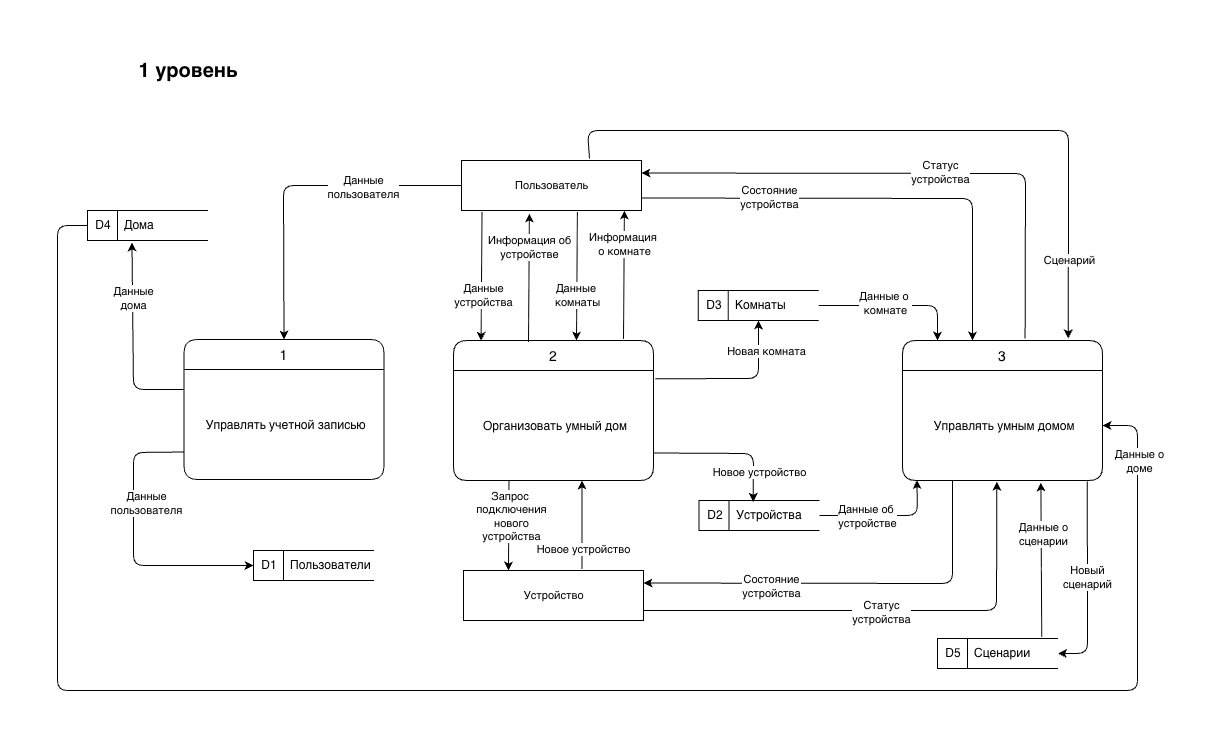

The diagram above was exported from draw.io. Its source (the exported page's mxGraphModel, read from the mxfile embedded in the PNG):
<mxGraphModel dx="2504" dy="3321" grid="0" gridSize="10" guides="1" tooltips="1" connect="1" arrows="1" fold="1" page="1" pageScale="1" pageWidth="1169" pageHeight="827" math="0" shadow="0">
  <root>
    <mxCell id="0" />
    <mxCell id="1" parent="0" />
    <mxCell id="2" parent="1" style="swimlane;childLayout=stackLayout;horizontal=1;startSize=30;horizontalStack=0;rounded=1;fontSize=14;fontStyle=0;strokeWidth=1;resizeParent=0;resizeLast=1;shadow=0;dashed=0;align=center;fillColor=#FFFFFF;" value="1" vertex="1">
      <mxGeometry height="140" width="200" x="-1013.5" y="-1271" as="geometry" />
    </mxCell>
    <mxCell id="3" parent="2" style="align=center;strokeColor=none;fillColor=none;spacingLeft=4;fontSize=12;verticalAlign=middle;resizable=0;rotatable=0;part=1;" value="Управлять учетной записью" vertex="1">
      <mxGeometry height="110" width="200" y="30" as="geometry" />
    </mxCell>
    <mxCell id="4" parent="1" style="swimlane;childLayout=stackLayout;horizontal=1;startSize=30;horizontalStack=0;rounded=1;fontSize=14;fontStyle=0;strokeWidth=1;resizeParent=0;resizeLast=1;shadow=0;dashed=0;align=center;fillColor=#FFFFFF;" value="2" vertex="1">
      <mxGeometry height="140" width="200" x="-744" y="-1270" as="geometry" />
    </mxCell>
    <mxCell id="5" parent="4" style="align=center;strokeColor=none;fillColor=none;spacingLeft=4;fontSize=12;verticalAlign=middle;resizable=0;rotatable=0;part=1;" value="Организовать умный дом" vertex="1">
      <mxGeometry height="110" width="200" y="30" as="geometry" />
    </mxCell>
    <mxCell id="6" parent="1" style="swimlane;childLayout=stackLayout;horizontal=1;startSize=30;horizontalStack=0;rounded=1;fontSize=14;fontStyle=0;strokeWidth=1;resizeParent=0;resizeLast=1;shadow=0;dashed=0;align=center;fillColor=#FFFFFF;" value="3" vertex="1">
      <mxGeometry height="140" width="200" x="-295" y="-1270" as="geometry" />
    </mxCell>
    <mxCell id="7" parent="6" style="align=center;strokeColor=none;fillColor=none;spacingLeft=4;fontSize=12;verticalAlign=middle;resizable=0;rotatable=0;part=1;" value="Управлять умным домом" vertex="1">
      <mxGeometry height="110" width="200" y="30" as="geometry" />
    </mxCell>
    <mxCell id="8" parent="1" style="html=1;fontSize=11;" value="Пользователь" vertex="1">
      <mxGeometry height="50" width="180" x="-736" y="-1450" as="geometry" />
    </mxCell>
    <mxCell id="9" parent="1" style="html=1;fontSize=11;" value="Устройство" vertex="1">
      <mxGeometry height="50" width="180" x="-734" y="-1040" as="geometry" />
    </mxCell>
    <mxCell id="10" parent="1" style="html=1;dashed=0;whiteSpace=wrap;shape=mxgraph.dfd.dataStoreID;align=left;spacingLeft=3;points=[[0,0],[0.5,0],[1,0],[0,0.5],[1,0.5],[0,1],[0.5,1],[1,1]];" value="&amp;nbsp;D1&amp;nbsp; &amp;nbsp; Пользователи" vertex="1">
      <mxGeometry height="30" width="120.5" x="-944" y="-1060" as="geometry" />
    </mxCell>
    <mxCell id="11" parent="1" style="html=1;dashed=0;whiteSpace=wrap;shape=mxgraph.dfd.dataStoreID;align=left;spacingLeft=3;points=[[0,0],[0.5,0],[1,0],[0,0.5],[1,0.5],[0,1],[0.5,1],[1,1]];" value="&amp;nbsp;D2&amp;nbsp; &amp;nbsp; Устройства" vertex="1">
      <mxGeometry height="30" width="120.5" x="-498.5" y="-1110" as="geometry" />
    </mxCell>
    <mxCell id="12" edge="1" parent="1" source="2" style="endArrow=none;html=1;rounded=1;entryX=0;entryY=0.5;entryDx=0;entryDy=0;curved=0;exitX=0.5;exitY=0;exitDx=0;exitDy=0;startArrow=classic;startFill=1;endFill=0;" target="8" value="">
      <mxGeometry height="50" relative="1" width="50" as="geometry">
        <Array as="points">
          <mxPoint x="-914" y="-1425" />
        </Array>
        <mxPoint x="-1028.5" y="-1272.7999999999997" as="sourcePoint" />
        <mxPoint x="-742.1399999999999" y="-1396" as="targetPoint" />
      </mxGeometry>
    </mxCell>
    <mxCell id="13" connectable="0" parent="12" style="edgeLabel;html=1;align=center;verticalAlign=middle;resizable=0;points=[];" value="Данные&lt;div&gt;пользователя&lt;/div&gt;" vertex="1">
      <mxGeometry relative="1" x="0.2262" y="-1" as="geometry">
        <mxPoint x="30" as="offset" />
      </mxGeometry>
    </mxCell>
    <mxCell id="14" edge="1" parent="1" source="3" style="endArrow=classic;html=1;rounded=1;entryX=0;entryY=0.5;entryDx=0;entryDy=0;curved=0;exitX=0;exitY=0.75;exitDx=0;exitDy=0;startArrow=none;startFill=0;endFill=1;" target="10" value="">
      <mxGeometry height="50" relative="1" width="50" as="geometry">
        <Array as="points">
          <mxPoint x="-1064" y="-1158" />
          <mxPoint x="-1064" y="-1045" />
        </Array>
        <mxPoint x="-1334" y="-1269.9999999999998" as="sourcePoint" />
        <mxPoint x="-1047.6399999999999" y="-1393.2" as="targetPoint" />
      </mxGeometry>
    </mxCell>
    <mxCell id="15" connectable="0" parent="14" style="edgeLabel;html=1;align=center;verticalAlign=middle;resizable=0;points=[];" value="Данные&lt;div&gt;пользователя&lt;/div&gt;" vertex="1">
      <mxGeometry relative="1" x="0.2262" y="-1" as="geometry">
        <mxPoint x="2" y="-64" as="offset" />
      </mxGeometry>
    </mxCell>
    <mxCell id="16" edge="1" parent="1" style="endArrow=none;html=1;rounded=1;entryX=0.375;entryY=1.038;entryDx=0;entryDy=0;curved=0;startArrow=classic;startFill=1;endFill=0;entryPerimeter=0;exitX=0.183;exitY=0.002;exitDx=0;exitDy=0;exitPerimeter=0;" value="">
      <mxGeometry height="50" relative="1" width="50" as="geometry">
        <mxPoint x="-716.3999999999999" y="-1269.7199999999998" as="sourcePoint" />
        <mxPoint x="-715.5" y="-1398.1000000000004" as="targetPoint" />
      </mxGeometry>
    </mxCell>
    <mxCell id="17" connectable="0" parent="16" style="edgeLabel;html=1;align=center;verticalAlign=middle;resizable=0;points=[];" value="Данные&lt;div&gt;устройства&lt;/div&gt;" vertex="1">
      <mxGeometry relative="1" x="0.2262" y="-1" as="geometry">
        <mxPoint y="33" as="offset" />
      </mxGeometry>
    </mxCell>
    <mxCell id="18" edge="1" parent="1" source="11" style="endArrow=none;html=1;rounded=1;entryX=1;entryY=0.75;entryDx=0;entryDy=0;curved=0;startArrow=classic;startFill=1;endFill=0;exitX=0.449;exitY=0.046;exitDx=0;exitDy=0;exitPerimeter=0;" target="5" value="">
      <mxGeometry height="50" relative="1" width="50" as="geometry">
        <Array as="points">
          <mxPoint x="-444" y="-1157" />
        </Array>
        <mxPoint x="-504" y="-1015" as="sourcePoint" />
        <mxPoint x="-574" y="-1130" as="targetPoint" />
      </mxGeometry>
    </mxCell>
    <mxCell id="19" connectable="0" parent="18" style="edgeLabel;html=1;align=center;verticalAlign=middle;resizable=0;points=[];" value="Новое устройство" vertex="1">
      <mxGeometry relative="1" x="0.2262" y="-1" as="geometry">
        <mxPoint x="48" y="20" as="offset" />
      </mxGeometry>
    </mxCell>
    <mxCell id="20" edge="1" parent="1" style="endArrow=none;html=1;rounded=1;entryX=0.431;entryY=0.059;entryDx=0;entryDy=0;curved=0;startArrow=classic;startFill=1;endFill=0;entryPerimeter=0;exitX=0.188;exitY=1.041;exitDx=0;exitDy=0;exitPerimeter=0;" value="">
      <mxGeometry height="50" relative="1" width="50" as="geometry">
        <mxPoint x="-615.5099999999999" y="-1129.9999999999998" as="sourcePoint" />
        <mxPoint x="-615.5299999999999" y="-1041.5600000000002" as="targetPoint" />
      </mxGeometry>
    </mxCell>
    <mxCell id="21" connectable="0" parent="20" style="edgeLabel;html=1;align=center;verticalAlign=middle;resizable=0;points=[];" value="Новое устройство" vertex="1">
      <mxGeometry relative="1" x="0.2262" y="-1" as="geometry">
        <mxPoint x="2" y="15" as="offset" />
      </mxGeometry>
    </mxCell>
    <mxCell id="22" edge="1" parent="1" style="endArrow=none;html=1;rounded=1;entryX=0.375;entryY=1.038;entryDx=0;entryDy=0;curved=0;startArrow=classic;startFill=1;endFill=0;entryPerimeter=0;" value="">
      <mxGeometry height="50" relative="1" width="50" as="geometry">
        <mxPoint x="-689" y="-1040" as="sourcePoint" />
        <mxPoint x="-688.53" y="-1130" as="targetPoint" />
      </mxGeometry>
    </mxCell>
    <mxCell id="23" connectable="0" parent="22" style="edgeLabel;html=1;align=center;verticalAlign=middle;resizable=0;points=[];" value="Запрос&amp;nbsp;&lt;div&gt;подключения&lt;/div&gt;&lt;div&gt;нового&lt;/div&gt;&lt;div&gt;устройства&lt;/div&gt;" vertex="1">
      <mxGeometry relative="1" x="0.2262" y="-1" as="geometry">
        <mxPoint x="1" as="offset" />
      </mxGeometry>
    </mxCell>
    <mxCell id="24" parent="1" style="html=1;dashed=0;whiteSpace=wrap;shape=mxgraph.dfd.dataStoreID;align=left;spacingLeft=3;points=[[0,0],[0.5,0],[1,0],[0,0.5],[1,0.5],[0,1],[0.5,1],[1,1]];" value="&amp;nbsp;D3&amp;nbsp; &amp;nbsp; Комнаты" vertex="1">
      <mxGeometry height="30" width="120.5" x="-499.25" y="-1320" as="geometry" />
    </mxCell>
    <mxCell id="25" edge="1" parent="1" source="7" style="endArrow=none;html=1;rounded=1;curved=0;startArrow=classic;startFill=1;endFill=0;exitX=0.072;exitY=0.996;exitDx=0;exitDy=0;exitPerimeter=0;" target="11" value="">
      <mxGeometry height="50" relative="1" width="50" as="geometry">
        <Array as="points">
          <mxPoint x="-280" y="-1095" />
        </Array>
        <mxPoint x="-432" y="-944" as="sourcePoint" />
        <mxPoint x="-504" y="-1040" as="targetPoint" />
      </mxGeometry>
    </mxCell>
    <mxCell id="26" connectable="0" parent="25" style="edgeLabel;html=1;align=center;verticalAlign=middle;resizable=0;points=[];" value="Данные об&amp;nbsp;&lt;div&gt;устройстве&lt;/div&gt;" vertex="1">
      <mxGeometry relative="1" x="0.2262" y="-1" as="geometry">
        <mxPoint x="-4" y="1" as="offset" />
      </mxGeometry>
    </mxCell>
    <mxCell id="27" edge="1" parent="1" style="endArrow=none;html=1;rounded=1;curved=0;startArrow=classic;startFill=1;endFill=0;entryX=1;entryY=0.5;entryDx=0;entryDy=0;" target="24" value="">
      <mxGeometry height="50" relative="1" width="50" as="geometry">
        <Array as="points">
          <mxPoint x="-260" y="-1305" />
        </Array>
        <mxPoint x="-260" y="-1270" as="sourcePoint" />
        <mxPoint x="-334" y="-1009" as="targetPoint" />
      </mxGeometry>
    </mxCell>
    <mxCell id="28" connectable="0" parent="27" style="edgeLabel;html=1;align=center;verticalAlign=middle;resizable=0;points=[];spacing=2;spacingRight=0;spacingLeft=0;fontSize=11;" value="Данные о&amp;nbsp;&lt;div&gt;комнате&lt;/div&gt;" vertex="1">
      <mxGeometry relative="1" x="0.2262" y="-1" as="geometry">
        <mxPoint x="6" y="-2" as="offset" />
      </mxGeometry>
    </mxCell>
    <mxCell id="29" edge="1" parent="1" style="endArrow=classic;html=1;rounded=1;entryX=0.375;entryY=1.038;entryDx=0;entryDy=0;curved=0;startArrow=none;startFill=0;endFill=1;entryPerimeter=0;exitX=0.183;exitY=0.002;exitDx=0;exitDy=0;exitPerimeter=0;" value="">
      <mxGeometry height="50" relative="1" width="50" as="geometry">
        <mxPoint x="-669" y="-1268.6199999999994" as="sourcePoint" />
        <mxPoint x="-668.1000000000001" y="-1397" as="targetPoint" />
      </mxGeometry>
    </mxCell>
    <mxCell id="30" connectable="0" parent="29" style="edgeLabel;html=1;align=center;verticalAlign=middle;resizable=0;points=[];" value="Информация об&lt;div&gt;устройстве&lt;/div&gt;" vertex="1">
      <mxGeometry relative="1" x="0.2262" y="-1" as="geometry">
        <mxPoint x="-1" y="-16" as="offset" />
      </mxGeometry>
    </mxCell>
    <mxCell id="31" edge="1" parent="1" style="endArrow=none;html=1;rounded=1;entryX=0.375;entryY=1.038;entryDx=0;entryDy=0;curved=0;startArrow=classic;startFill=1;endFill=0;entryPerimeter=0;exitX=0.183;exitY=0.002;exitDx=0;exitDy=0;exitPerimeter=0;" value="">
      <mxGeometry height="50" relative="1" width="50" as="geometry">
        <mxPoint x="-621" y="-1269.9999999999995" as="sourcePoint" />
        <mxPoint x="-620.1000000000001" y="-1398.38" as="targetPoint" />
      </mxGeometry>
    </mxCell>
    <mxCell id="32" connectable="0" parent="31" style="edgeLabel;html=1;align=center;verticalAlign=middle;resizable=0;points=[];" value="Данные&amp;nbsp;&lt;div&gt;комнаты&lt;/div&gt;" vertex="1">
      <mxGeometry relative="1" x="0.2262" y="-1" as="geometry">
        <mxPoint x="-1" y="33" as="offset" />
      </mxGeometry>
    </mxCell>
    <mxCell id="33" edge="1" parent="1" source="24" style="endArrow=none;html=1;rounded=1;entryX=1.009;entryY=0.075;entryDx=0;entryDy=0;curved=0;startArrow=classic;startFill=1;endFill=0;exitX=0.5;exitY=1;exitDx=0;exitDy=0;entryPerimeter=0;" target="5" value="">
      <mxGeometry height="50" relative="1" width="50" as="geometry">
        <Array as="points">
          <mxPoint x="-439" y="-1232" />
        </Array>
        <mxPoint x="-452" y="-1224" as="sourcePoint" />
        <mxPoint x="-524" y="-1320" as="targetPoint" />
      </mxGeometry>
    </mxCell>
    <mxCell id="34" connectable="0" parent="33" style="edgeLabel;html=1;align=center;verticalAlign=middle;resizable=0;points=[];" value="Новая комната" vertex="1">
      <mxGeometry relative="1" x="0.2262" y="-1" as="geometry">
        <mxPoint x="49" y="-27" as="offset" />
      </mxGeometry>
    </mxCell>
    <mxCell id="35" edge="1" parent="1" style="endArrow=classic;html=1;rounded=1;entryX=0.375;entryY=1.038;entryDx=0;entryDy=0;curved=0;startArrow=none;startFill=0;endFill=1;entryPerimeter=0;exitX=0.183;exitY=0.002;exitDx=0;exitDy=0;exitPerimeter=0;" value="">
      <mxGeometry height="50" relative="1" width="50" as="geometry">
        <mxPoint x="-574" y="-1271.6199999999994" as="sourcePoint" />
        <mxPoint x="-573.1000000000001" y="-1400" as="targetPoint" />
      </mxGeometry>
    </mxCell>
    <mxCell id="36" connectable="0" parent="35" style="edgeLabel;html=1;align=center;verticalAlign=middle;resizable=0;points=[];" value="Информация&amp;nbsp;&lt;div&gt;о&amp;nbsp;&lt;span style=&quot;background-color: light-dark(#ffffff, var(--ge-dark-color, #121212)); color: light-dark(rgb(0, 0, 0), rgb(255, 255, 255));&quot;&gt;комнате&lt;/span&gt;&lt;/div&gt;" vertex="1">
      <mxGeometry relative="1" x="0.2262" y="-1" as="geometry">
        <mxPoint x="-1" y="-16" as="offset" />
      </mxGeometry>
    </mxCell>
    <mxCell id="37" edge="1" parent="1" source="6" style="endArrow=none;html=1;rounded=1;curved=0;exitX=0.35;exitY=0;exitDx=0;exitDy=0;startArrow=classic;startFill=1;endFill=0;entryX=1;entryY=0.75;entryDx=0;entryDy=0;exitPerimeter=0;" target="8" value="">
      <mxGeometry height="50" relative="1" width="50" as="geometry">
        <Array as="points">
          <mxPoint x="-225" y="-1412" />
        </Array>
        <mxPoint x="-783" y="-1276" as="sourcePoint" />
        <mxPoint x="-554" y="-1430" as="targetPoint" />
      </mxGeometry>
    </mxCell>
    <mxCell id="38" connectable="0" parent="37" style="edgeLabel;html=1;align=center;verticalAlign=middle;resizable=0;points=[];" value="Состояние&lt;div&gt;устройства&lt;/div&gt;" vertex="1">
      <mxGeometry relative="1" x="0.2262" y="-1" as="geometry">
        <mxPoint x="-56" as="offset" />
      </mxGeometry>
    </mxCell>
    <mxCell id="39" parent="1" style="text;html=1;whiteSpace=wrap;strokeColor=none;fillColor=none;align=center;verticalAlign=middle;rounded=0;fontSize=20;fontStyle=1" value="1 уровень" vertex="1">
      <mxGeometry height="40" width="130" x="-1074" y="-1560" as="geometry" />
    </mxCell>
    <mxCell id="40" edge="1" parent="1" source="6" style="endArrow=classic;html=1;rounded=1;curved=0;startArrow=none;startFill=0;endFill=1;entryX=1;entryY=0.25;entryDx=0;entryDy=0;exitX=0.613;exitY=-0.015;exitDx=0;exitDy=0;exitPerimeter=0;" target="8" value="">
      <mxGeometry height="50" relative="1" width="50" as="geometry">
        <Array as="points">
          <mxPoint x="-172" y="-1437" />
        </Array>
        <mxPoint x="-140" y="-1271" as="sourcePoint" />
        <mxPoint x="-510" y="-1426" as="targetPoint" />
      </mxGeometry>
    </mxCell>
    <mxCell id="41" connectable="0" parent="40" style="edgeLabel;html=1;align=center;verticalAlign=middle;resizable=0;points=[];" value="Статус&lt;div&gt;устройства&lt;/div&gt;" vertex="1">
      <mxGeometry relative="1" x="0.2262" y="-1" as="geometry">
        <mxPoint x="87" as="offset" />
      </mxGeometry>
    </mxCell>
    <mxCell id="42" parent="1" style="html=1;dashed=0;whiteSpace=wrap;shape=mxgraph.dfd.dataStoreID;align=left;spacingLeft=3;points=[[0,0],[0.5,0],[1,0],[0,0.5],[1,0.5],[0,1],[0.5,1],[1,1]];" value="&amp;nbsp;D4&amp;nbsp; &amp;nbsp; Дома" vertex="1">
      <mxGeometry height="30" width="120.5" x="-1110" y="-1400" as="geometry" />
    </mxCell>
    <mxCell id="43" edge="1" parent="1" style="endArrow=classic;html=1;rounded=1;entryX=0.369;entryY=1.067;entryDx=0;entryDy=0;curved=0;exitX=0;exitY=0.5;exitDx=0;exitDy=0;startArrow=none;startFill=0;endFill=1;entryPerimeter=0;" target="42" value="">
      <mxGeometry height="50" relative="1" width="50" as="geometry">
        <Array as="points">
          <mxPoint x="-1064" y="-1221" />
        </Array>
        <mxPoint x="-1013" y="-1221" as="sourcePoint" />
        <mxPoint x="-944" y="-1080" as="targetPoint" />
      </mxGeometry>
    </mxCell>
    <mxCell id="44" connectable="0" parent="43" style="edgeLabel;html=1;align=center;verticalAlign=middle;resizable=0;points=[];" value="Данные&lt;div&gt;дома&lt;/div&gt;" vertex="1">
      <mxGeometry relative="1" x="0.2262" y="-1" as="geometry">
        <mxPoint x="-1" y="-21" as="offset" />
      </mxGeometry>
    </mxCell>
    <mxCell id="45" edge="1" parent="1" source="42" style="endArrow=classic;html=1;rounded=1;exitX=0;exitY=0.5;exitDx=0;exitDy=0;entryX=1;entryY=0.5;entryDx=0;entryDy=0;curved=0;" target="7" value="">
      <mxGeometry height="50" relative="1" width="50" as="geometry">
        <Array as="points">
          <mxPoint x="-1140" y="-1385" />
          <mxPoint x="-1140" y="-920" />
          <mxPoint x="-60" y="-920" />
          <mxPoint x="-60" y="-1185" />
        </Array>
        <mxPoint x="-650" y="-1210" as="sourcePoint" />
        <mxPoint x="-600" y="-1260" as="targetPoint" />
      </mxGeometry>
    </mxCell>
    <mxCell id="46" connectable="0" parent="45" style="edgeLabel;html=1;align=center;verticalAlign=middle;resizable=0;points=[];" value="Данные о&lt;div&gt;доме&lt;/div&gt;" vertex="1">
      <mxGeometry relative="1" x="0.9255" y="-1" as="geometry">
        <mxPoint as="offset" />
      </mxGeometry>
    </mxCell>
    <mxCell id="47" parent="1" style="html=1;dashed=0;whiteSpace=wrap;shape=mxgraph.dfd.dataStoreID;align=left;spacingLeft=3;points=[[0,0],[0.5,0],[1,0],[0,0.5],[1,0.5],[0,1],[0.5,1],[1,1]];" value="&amp;nbsp;D5&amp;nbsp; &amp;nbsp; Сценарии" vertex="1">
      <mxGeometry height="30" width="120.5" x="-260" y="-972" as="geometry" />
    </mxCell>
    <mxCell id="48" edge="1" parent="1" source="7" style="endArrow=classic;html=1;rounded=1;strokeColor=default;align=center;verticalAlign=middle;fontFamily=Helvetica;fontSize=11;fontColor=default;labelBackgroundColor=default;curved=0;exitX=0.924;exitY=1.01;exitDx=0;exitDy=0;exitPerimeter=0;entryX=1;entryY=0.5;entryDx=0;entryDy=0;" target="47" value="">
      <mxGeometry height="50" relative="1" width="50" as="geometry">
        <Array as="points">
          <mxPoint x="-110" y="-957" />
        </Array>
        <mxPoint x="-130" y="-1131" as="sourcePoint" />
        <mxPoint x="-129" y="-971.33" as="targetPoint" />
      </mxGeometry>
    </mxCell>
    <mxCell id="49" connectable="0" parent="48" style="edgeLabel;html=1;align=center;verticalAlign=middle;resizable=0;points=[];fontFamily=Helvetica;fontSize=11;fontColor=default;labelBackgroundColor=default;" value="Новый&lt;div&gt;сценарий&lt;/div&gt;" vertex="1">
      <mxGeometry relative="1" x="-0.0557" as="geometry">
        <mxPoint as="offset" />
      </mxGeometry>
    </mxCell>
    <mxCell id="50" edge="1" parent="1" source="47" style="endArrow=classic;html=1;rounded=1;strokeColor=default;align=center;verticalAlign=middle;fontFamily=Helvetica;fontSize=11;fontColor=default;labelBackgroundColor=default;curved=0;exitX=0.865;exitY=-0.053;exitDx=0;exitDy=0;exitPerimeter=0;entryX=0.692;entryY=1.018;entryDx=0;entryDy=0;entryPerimeter=0;" target="7" value="">
      <mxGeometry height="50" relative="1" width="50" as="geometry">
        <mxPoint x="-500" y="-1150" as="sourcePoint" />
        <mxPoint x="-450" y="-1200" as="targetPoint" />
      </mxGeometry>
    </mxCell>
    <mxCell id="51" connectable="0" parent="50" style="edgeLabel;html=1;align=center;verticalAlign=middle;resizable=0;points=[];fontFamily=Helvetica;fontSize=11;fontColor=default;labelBackgroundColor=default;" value="Данные о&lt;div&gt;сценарии&lt;/div&gt;" vertex="1">
      <mxGeometry relative="1" x="0.3373" y="-2" as="geometry">
        <mxPoint as="offset" />
      </mxGeometry>
    </mxCell>
    <mxCell id="52" edge="1" parent="1" source="7" style="endArrow=classic;html=1;rounded=1;strokeColor=default;align=center;verticalAlign=middle;fontFamily=Helvetica;fontSize=11;fontColor=default;labelBackgroundColor=default;curved=0;exitX=0.25;exitY=1;exitDx=0;exitDy=0;entryX=1;entryY=0.25;entryDx=0;entryDy=0;" target="9" value="">
      <mxGeometry height="50" relative="1" width="50" as="geometry">
        <Array as="points">
          <mxPoint x="-245" y="-1027" />
        </Array>
        <mxPoint x="-500" y="-1150" as="sourcePoint" />
        <mxPoint x="-450" y="-1200" as="targetPoint" />
      </mxGeometry>
    </mxCell>
    <mxCell id="53" connectable="0" parent="52" style="edgeLabel;html=1;align=center;verticalAlign=middle;resizable=0;points=[];fontFamily=Helvetica;fontSize=11;fontColor=default;labelBackgroundColor=default;" value="Состояние&lt;div&gt;устройства&lt;/div&gt;" vertex="1">
      <mxGeometry relative="1" x="0.3783" y="3" as="geometry">
        <mxPoint as="offset" />
      </mxGeometry>
    </mxCell>
    <mxCell id="54" edge="1" parent="1" source="8" style="endArrow=classic;html=1;rounded=1;strokeColor=default;align=center;verticalAlign=middle;fontFamily=Helvetica;fontSize=11;fontColor=default;labelBackgroundColor=default;curved=0;exitX=0.711;exitY=-0.041;exitDx=0;exitDy=0;exitPerimeter=0;entryX=0.829;entryY=-0.015;entryDx=0;entryDy=0;entryPerimeter=0;" target="6" value="">
      <mxGeometry height="50" relative="1" width="50" as="geometry">
        <Array as="points">
          <mxPoint x="-610" y="-1480" />
          <mxPoint x="-129" y="-1480" />
        </Array>
        <mxPoint x="-500" y="-1190" as="sourcePoint" />
        <mxPoint x="-450" y="-1240" as="targetPoint" />
      </mxGeometry>
    </mxCell>
    <mxCell id="55" connectable="0" parent="54" style="edgeLabel;html=1;align=center;verticalAlign=middle;resizable=0;points=[];fontFamily=Helvetica;fontSize=11;fontColor=default;labelBackgroundColor=default;" value="Сценарий" vertex="1">
      <mxGeometry relative="1" x="0.5362" y="1" as="geometry">
        <mxPoint y="88" as="offset" />
      </mxGeometry>
    </mxCell>
    <mxCell id="56" edge="1" parent="1" style="endArrow=classic;html=1;rounded=1;strokeColor=default;align=center;verticalAlign=middle;fontFamily=Helvetica;fontSize=11;fontColor=default;labelBackgroundColor=default;curved=0;entryX=0.472;entryY=1.011;entryDx=0;entryDy=0;entryPerimeter=0;" target="7" value="">
      <mxGeometry height="50" relative="1" width="50" as="geometry">
        <Array as="points">
          <mxPoint x="-201" y="-1000" />
        </Array>
        <mxPoint x="-554" y="-1000" as="sourcePoint" />
        <mxPoint x="-340" y="-1150" as="targetPoint" />
      </mxGeometry>
    </mxCell>
    <mxCell id="57" connectable="0" parent="56" style="edgeLabel;html=1;align=center;verticalAlign=middle;resizable=0;points=[];fontFamily=Helvetica;fontSize=11;fontColor=default;labelBackgroundColor=default;" value="Статус&lt;div&gt;устройства&lt;/div&gt;" vertex="1">
      <mxGeometry relative="1" x="-0.0178" y="-1" as="geometry">
        <mxPoint as="offset" />
      </mxGeometry>
    </mxCell>
  </root>
</mxGraphModel>